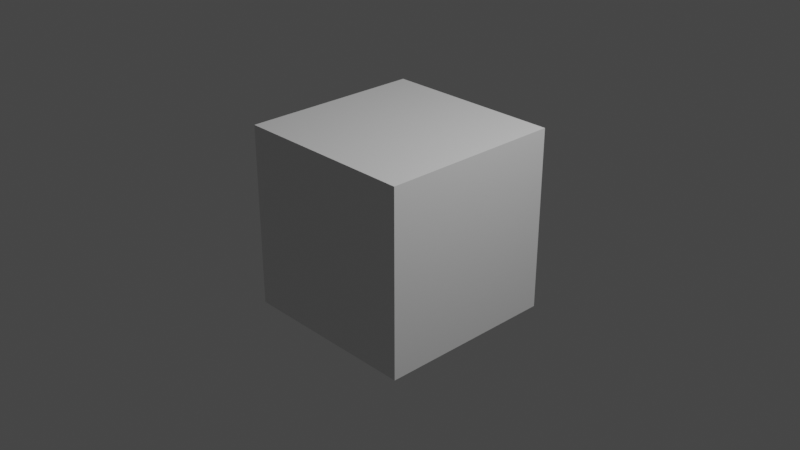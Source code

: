 # Source: 01_ifcFacetedBrep.blend  (saved by Blender 2.81.16; exported with 4.5.12 LTS)
import bpy
from mathutils import Matrix  # noqa: F401  (used for matrix-valued properties, if any)

bpy.ops.wm.read_factory_settings(use_empty=True)
scene = bpy.context.scene
scene.name = 'Scene'

# ---- collections
col_collection = bpy.data.collections.new('Collection'); scene.collection.children.link(col_collection)
col_ifcproject_my_project = bpy.data.collections.new('IfcProject/My Project'); scene.collection.children.link(col_ifcproject_my_project)
col_ifcsite_my_site = bpy.data.collections.new('IfcSite/My Site'); col_ifcproject_my_project.children.link(col_ifcsite_my_site)
col_ifcbuilding_my_building = bpy.data.collections.new('IfcBuilding/My Building'); col_ifcsite_my_site.children.link(col_ifcbuilding_my_building)
col_ifcbuildingstorey_ground_floor = bpy.data.collections.new('IfcBuildingStorey/Ground Floor'); col_ifcbuilding_my_building.children.link(col_ifcbuildingstorey_ground_floor)

# ---- materials (node trees are filled in below, after node groups)
mat_material = bpy.data.materials.new('Material')
mat_material.alpha_threshold = 0.0
mat_material.use_transparent_shadow = False
mat_material.line_color = (0.0, 0.0, 0.0, 1.0)

# ---- material node trees
mat_material.use_nodes = True; mat_material.node_tree.nodes.clear()
_N = mat_material.node_tree.nodes; _L = mat_material.node_tree.links
n0 = _N.new('ShaderNodeOutputMaterial'); n0.name = 'Material Output'; n0.location = (300, 300)
n1 = _N.new('ShaderNodeBsdfPrincipled'); n1.name = 'Principled BSDF'; n1.location = (10, 300)
n1.distribution = 'GGX'
n1.subsurface_method = 'BURLEY'
n1.inputs[2].default_value = 0.4
n1.inputs[3].default_value = 1.45
n1.inputs[27].default_value = (0.0, 0.0, 0.0, 1.0)
n1.inputs[28].default_value = 1.0
_L.new(n1.outputs[0], n0.inputs[0])
n0.is_active_output = True

# ---- world
world_world = bpy.data.worlds.new('World'); scene.world = world_world
world_world.use_nodes = True; world_world.node_tree.nodes.clear()
_N = world_world.node_tree.nodes; _L = world_world.node_tree.links
n0 = _N.new('ShaderNodeOutputWorld'); n0.name = 'World Output'; n0.location = (300, 300)
n1 = _N.new('ShaderNodeBackground'); n1.name = 'Background'; n1.location = (10, 300)
n1.inputs[0].default_value = (0.05088, 0.05088, 0.05088, 1.0)
_L.new(n1.outputs[0], n0.inputs[0])
n0.is_active_output = True
world_world.color = (0.05088, 0.05088, 0.05088)
world_world.use_sun_shadow = False
world_world.sun_shadow_jitter_overblur = 0.0

# ---- cameras
cam_camera = bpy.data.cameras.new('Camera')
cam_camera.clip_end = 100.0
cam_camera.ortho_scale = 7.314

# ---- lights
light_light = bpy.data.lights.new('Light', 'POINT')
light_light.transmission_factor = 0.0
light_light.energy = 1000.0
light_light.shadow_soft_size = 0.1
light_light.shadow_maximum_resolution = 0.006
light_light.use_absolute_resolution = True

# ---- meshes
me_cube = bpy.data.meshes.new('Cube')
me_cube.from_pydata([(1.0, 1.0, 1.0), (1.0, 1.0, -1.0), (1.0, -1.0, 1.0), (1.0, -1.0, -1.0), (-1.0, 1.0, 1.0), (-1.0, 1.0, -1.0), (-1.0, -1.0, 1.0), (-1.0, -1.0, -1.0)], [], [(0, 4, 6, 2), (3, 2, 6, 7), (7, 6, 4, 5), (5, 1, 3, 7), (1, 0, 2, 3), (5, 4, 0, 1)])
_uv = me_cube.uv_layers.new(name='UVMap')
_uv.uv.foreach_set('vector', [0.625, 0.5, 0.875, 0.5, 0.875, 0.75, 0.625, 0.75, 0.375, 0.75, 0.625, 0.75, 0.625, 1.0, 0.375, 1.0, 0.375, 0.0, 0.625, 0.0, 0.625, 0.25, 0.375, 0.25, 0.125, 0.5, 0.375, 0.5, 0.375, 0.75, 0.125, 0.75, 0.375, 0.5, 0.625, 0.5, 0.625, 0.75, 0.375, 0.75, 0.375, 0.25, 0.625, 0.25, 0.625, 0.5, 0.375, 0.5])
me_cube.materials.append(mat_material)
me_cube.use_remesh_preserve_volume = False
me_cube.use_remesh_preserve_attributes = False
me_cube.use_mirror_vertex_groups = False
me_cube.update()

# ---- objects
ob_light = bpy.data.objects.new('Light', light_light)
ob_camera = bpy.data.objects.new('Camera', cam_camera)
ob_ifcbuildingelementproxy_cube = bpy.data.objects.new('IfcBuildingElementProxy/Cube', me_cube)

# ---- transforms, parenting, visibility, modifiers, constraints
ob_light.location = (4.076, 1.005, 5.904)
ob_light.rotation_euler = (0.6503, 0.05522, 1.866)
ob_light.lock_rotations_4d = False
ob_light.empty_display_type = 'ARROWS'
ob_light.color = (0.0, 0.0, 0.0, 0.0)
ob_light.lineart.crease_threshold = 0.0
ob_camera.location = (7.359, -6.926, 4.958)
ob_camera.rotation_euler = (1.109, 0.0, 0.8149)
ob_camera.lock_rotations_4d = False
ob_camera.empty_display_type = 'ARROWS'
ob_camera.color = (0.0, 0.0, 0.0, 0.0)
ob_camera.display_type = 'WIRE'
ob_camera.lineart.crease_threshold = 0.0
ob_ifcbuildingelementproxy_cube.location = (0.0, 0.0, 0.0)
ob_ifcbuildingelementproxy_cube.lock_rotations_4d = False
ob_ifcbuildingelementproxy_cube.empty_display_type = 'ARROWS'
ob_ifcbuildingelementproxy_cube.lineart.crease_threshold = 0.0

# ---- collection membership
col_collection.objects.link(ob_light)
col_collection.objects.link(ob_camera)
col_ifcbuildingstorey_ground_floor.objects.link(ob_ifcbuildingelementproxy_cube)

# ---- scene / render settings (as saved in the file)
scene.camera = ob_camera
scene.frame_start = 1; scene.frame_end = 250; scene.frame_set(1)
scene.render.engine = 'BLENDER_EEVEE_NEXT'
scene.cycles.use_denoising = False
scene.cycles.samples = 128
scene.cycles.sampling_pattern = 'TABULATED_SOBOL'
scene.cycles.use_adaptive_sampling = False
scene.cycles.use_light_tree = False
scene.view_settings.view_transform = 'Filmic'
bpy.context.view_layer.update()
